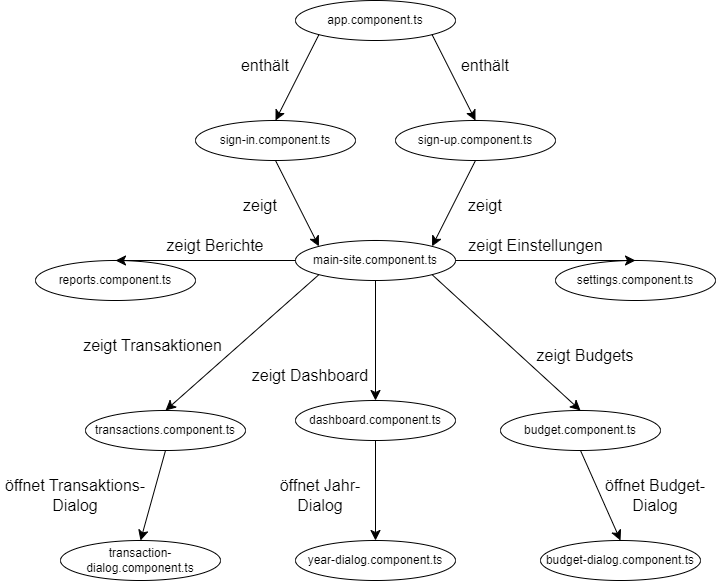

The diagram above was exported from draw.io. Its source (the exported page's mxGraphModel, read from the mxfile embedded in the PNG):
<mxGraphModel dx="1843" dy="817" grid="1" gridSize="10" guides="1" tooltips="1" connect="1" arrows="1" fold="1" page="1" pageScale="1" pageWidth="850" pageHeight="1100" math="0" shadow="0" extFonts="Permanent Marker^https://fonts.googleapis.com/css?family=Permanent+Marker">
  <root>
    <mxCell id="0" />
    <mxCell id="1" parent="0" />
    <mxCell id="dWP1zJCHaRL9WXJ6XAb1-1" value="app.component.ts" style="ellipse;whiteSpace=wrap;html=1;" vertex="1" parent="1">
      <mxGeometry x="345" y="130" width="160" height="40" as="geometry" />
    </mxCell>
    <mxCell id="dWP1zJCHaRL9WXJ6XAb1-2" value="main-site.component.ts" style="ellipse;whiteSpace=wrap;html=1;" vertex="1" parent="1">
      <mxGeometry x="345" y="370" width="160" height="40" as="geometry" />
    </mxCell>
    <mxCell id="dWP1zJCHaRL9WXJ6XAb1-3" value="reports.component.ts" style="ellipse;whiteSpace=wrap;html=1;" vertex="1" parent="1">
      <mxGeometry x="85" y="390" width="160" height="40" as="geometry" />
    </mxCell>
    <mxCell id="dWP1zJCHaRL9WXJ6XAb1-4" value="transactions.component.ts" style="ellipse;whiteSpace=wrap;html=1;" vertex="1" parent="1">
      <mxGeometry x="135" y="540" width="160" height="40" as="geometry" />
    </mxCell>
    <mxCell id="dWP1zJCHaRL9WXJ6XAb1-5" value="dashboard.component.ts" style="ellipse;whiteSpace=wrap;html=1;" vertex="1" parent="1">
      <mxGeometry x="345" y="530" width="160" height="40" as="geometry" />
    </mxCell>
    <mxCell id="dWP1zJCHaRL9WXJ6XAb1-6" value="budget.component.ts" style="ellipse;whiteSpace=wrap;html=1;" vertex="1" parent="1">
      <mxGeometry x="550" y="540" width="160" height="40" as="geometry" />
    </mxCell>
    <mxCell id="dWP1zJCHaRL9WXJ6XAb1-7" value="settings.component.ts" style="ellipse;whiteSpace=wrap;html=1;" vertex="1" parent="1">
      <mxGeometry x="605" y="390" width="160" height="40" as="geometry" />
    </mxCell>
    <mxCell id="dWP1zJCHaRL9WXJ6XAb1-8" value="transaction-dialog.component.ts" style="ellipse;whiteSpace=wrap;html=1;" vertex="1" parent="1">
      <mxGeometry x="110" y="670" width="160" height="40" as="geometry" />
    </mxCell>
    <mxCell id="dWP1zJCHaRL9WXJ6XAb1-9" value="year-dialog.component.ts" style="ellipse;whiteSpace=wrap;html=1;" vertex="1" parent="1">
      <mxGeometry x="345" y="670" width="160" height="40" as="geometry" />
    </mxCell>
    <mxCell id="dWP1zJCHaRL9WXJ6XAb1-10" value="budget-dialog.component.ts" style="ellipse;whiteSpace=wrap;html=1;" vertex="1" parent="1">
      <mxGeometry x="590" y="670" width="160" height="40" as="geometry" />
    </mxCell>
    <mxCell id="dWP1zJCHaRL9WXJ6XAb1-13" value="" style="endArrow=classic;html=1;rounded=0;fontSize=12;startSize=8;endSize=8;curved=1;exitX=0.5;exitY=1;exitDx=0;exitDy=0;entryX=0.5;entryY=0;entryDx=0;entryDy=0;" edge="1" parent="1" source="dWP1zJCHaRL9WXJ6XAb1-2" target="dWP1zJCHaRL9WXJ6XAb1-5">
      <mxGeometry width="50" height="50" relative="1" as="geometry">
        <mxPoint x="435" y="300" as="sourcePoint" />
        <mxPoint x="435" y="380" as="targetPoint" />
      </mxGeometry>
    </mxCell>
    <mxCell id="dWP1zJCHaRL9WXJ6XAb1-14" value="" style="endArrow=classic;html=1;rounded=0;fontSize=12;startSize=8;endSize=8;curved=1;exitX=0;exitY=1;exitDx=0;exitDy=0;entryX=0.5;entryY=0;entryDx=0;entryDy=0;" edge="1" parent="1" source="dWP1zJCHaRL9WXJ6XAb1-2" target="dWP1zJCHaRL9WXJ6XAb1-4">
      <mxGeometry width="50" height="50" relative="1" as="geometry">
        <mxPoint x="445" y="310" as="sourcePoint" />
        <mxPoint x="445" y="390" as="targetPoint" />
      </mxGeometry>
    </mxCell>
    <mxCell id="dWP1zJCHaRL9WXJ6XAb1-15" value="" style="endArrow=classic;html=1;rounded=0;fontSize=12;startSize=8;endSize=8;curved=1;exitX=0;exitY=0.5;exitDx=0;exitDy=0;entryX=0.5;entryY=0;entryDx=0;entryDy=0;" edge="1" parent="1" source="dWP1zJCHaRL9WXJ6XAb1-2" target="dWP1zJCHaRL9WXJ6XAb1-3">
      <mxGeometry width="50" height="50" relative="1" as="geometry">
        <mxPoint x="455" y="320" as="sourcePoint" />
        <mxPoint x="455" y="400" as="targetPoint" />
      </mxGeometry>
    </mxCell>
    <mxCell id="dWP1zJCHaRL9WXJ6XAb1-16" value="" style="endArrow=classic;html=1;rounded=0;fontSize=12;startSize=8;endSize=8;curved=1;exitX=1;exitY=0.5;exitDx=0;exitDy=0;entryX=0.5;entryY=0;entryDx=0;entryDy=0;" edge="1" parent="1" source="dWP1zJCHaRL9WXJ6XAb1-2" target="dWP1zJCHaRL9WXJ6XAb1-7">
      <mxGeometry width="50" height="50" relative="1" as="geometry">
        <mxPoint x="465" y="330" as="sourcePoint" />
        <mxPoint x="465" y="410" as="targetPoint" />
      </mxGeometry>
    </mxCell>
    <mxCell id="dWP1zJCHaRL9WXJ6XAb1-17" value="" style="endArrow=classic;html=1;rounded=0;fontSize=12;startSize=8;endSize=8;curved=1;exitX=1;exitY=1;exitDx=0;exitDy=0;entryX=0.5;entryY=0;entryDx=0;entryDy=0;" edge="1" parent="1" source="dWP1zJCHaRL9WXJ6XAb1-2" target="dWP1zJCHaRL9WXJ6XAb1-6">
      <mxGeometry width="50" height="50" relative="1" as="geometry">
        <mxPoint x="475" y="340" as="sourcePoint" />
        <mxPoint x="475" y="420" as="targetPoint" />
      </mxGeometry>
    </mxCell>
    <mxCell id="dWP1zJCHaRL9WXJ6XAb1-18" value="" style="endArrow=classic;html=1;rounded=0;fontSize=12;startSize=8;endSize=8;curved=1;exitX=0.5;exitY=1;exitDx=0;exitDy=0;entryX=0.5;entryY=0;entryDx=0;entryDy=0;" edge="1" parent="1" source="dWP1zJCHaRL9WXJ6XAb1-5" target="dWP1zJCHaRL9WXJ6XAb1-9">
      <mxGeometry width="50" height="50" relative="1" as="geometry">
        <mxPoint x="485" y="350" as="sourcePoint" />
        <mxPoint x="485" y="430" as="targetPoint" />
      </mxGeometry>
    </mxCell>
    <mxCell id="dWP1zJCHaRL9WXJ6XAb1-19" value="" style="endArrow=classic;html=1;rounded=0;fontSize=12;startSize=8;endSize=8;curved=1;exitX=0.5;exitY=1;exitDx=0;exitDy=0;entryX=0.5;entryY=0;entryDx=0;entryDy=0;" edge="1" parent="1" source="dWP1zJCHaRL9WXJ6XAb1-6" target="dWP1zJCHaRL9WXJ6XAb1-10">
      <mxGeometry width="50" height="50" relative="1" as="geometry">
        <mxPoint x="495" y="360" as="sourcePoint" />
        <mxPoint x="495" y="440" as="targetPoint" />
      </mxGeometry>
    </mxCell>
    <mxCell id="dWP1zJCHaRL9WXJ6XAb1-20" value="" style="endArrow=classic;html=1;rounded=0;fontSize=12;startSize=8;endSize=8;curved=1;exitX=0.5;exitY=1;exitDx=0;exitDy=0;entryX=0.5;entryY=0;entryDx=0;entryDy=0;" edge="1" parent="1" source="dWP1zJCHaRL9WXJ6XAb1-4" target="dWP1zJCHaRL9WXJ6XAb1-8">
      <mxGeometry width="50" height="50" relative="1" as="geometry">
        <mxPoint x="505" y="370" as="sourcePoint" />
        <mxPoint x="505" y="450" as="targetPoint" />
      </mxGeometry>
    </mxCell>
    <mxCell id="dWP1zJCHaRL9WXJ6XAb1-21" value="sign-up.component.ts" style="ellipse;whiteSpace=wrap;html=1;" vertex="1" parent="1">
      <mxGeometry x="445" y="250" width="160" height="40" as="geometry" />
    </mxCell>
    <mxCell id="dWP1zJCHaRL9WXJ6XAb1-22" value="" style="endArrow=classic;html=1;rounded=0;fontSize=12;startSize=8;endSize=8;curved=1;exitX=0.5;exitY=1;exitDx=0;exitDy=0;entryX=1;entryY=0;entryDx=0;entryDy=0;" edge="1" parent="1" source="dWP1zJCHaRL9WXJ6XAb1-21" target="dWP1zJCHaRL9WXJ6XAb1-2">
      <mxGeometry width="50" height="50" relative="1" as="geometry">
        <mxPoint x="435" y="420" as="sourcePoint" />
        <mxPoint x="435" y="500" as="targetPoint" />
      </mxGeometry>
    </mxCell>
    <mxCell id="dWP1zJCHaRL9WXJ6XAb1-23" value="" style="endArrow=classic;html=1;rounded=0;fontSize=12;startSize=8;endSize=8;curved=1;exitX=1;exitY=1;exitDx=0;exitDy=0;entryX=0.5;entryY=0;entryDx=0;entryDy=0;" edge="1" parent="1" source="dWP1zJCHaRL9WXJ6XAb1-1" target="dWP1zJCHaRL9WXJ6XAb1-21">
      <mxGeometry width="50" height="50" relative="1" as="geometry">
        <mxPoint x="445" y="430" as="sourcePoint" />
        <mxPoint x="475" y="210" as="targetPoint" />
      </mxGeometry>
    </mxCell>
    <mxCell id="dWP1zJCHaRL9WXJ6XAb1-24" value="sign-in.component.ts" style="ellipse;whiteSpace=wrap;html=1;" vertex="1" parent="1">
      <mxGeometry x="245" y="250" width="160" height="40" as="geometry" />
    </mxCell>
    <mxCell id="dWP1zJCHaRL9WXJ6XAb1-25" value="" style="endArrow=classic;html=1;rounded=0;fontSize=12;startSize=8;endSize=8;curved=1;exitX=0;exitY=1;exitDx=0;exitDy=0;entryX=0.5;entryY=0;entryDx=0;entryDy=0;" edge="1" parent="1" source="dWP1zJCHaRL9WXJ6XAb1-1" target="dWP1zJCHaRL9WXJ6XAb1-24">
      <mxGeometry width="50" height="50" relative="1" as="geometry">
        <mxPoint x="435" y="180" as="sourcePoint" />
        <mxPoint x="535" y="260" as="targetPoint" />
      </mxGeometry>
    </mxCell>
    <mxCell id="dWP1zJCHaRL9WXJ6XAb1-26" value="" style="endArrow=classic;html=1;rounded=0;fontSize=12;startSize=8;endSize=8;curved=1;exitX=0.5;exitY=1;exitDx=0;exitDy=0;entryX=0;entryY=0;entryDx=0;entryDy=0;" edge="1" parent="1" source="dWP1zJCHaRL9WXJ6XAb1-24" target="dWP1zJCHaRL9WXJ6XAb1-2">
      <mxGeometry width="50" height="50" relative="1" as="geometry">
        <mxPoint x="535" y="300" as="sourcePoint" />
        <mxPoint x="492" y="386" as="targetPoint" />
      </mxGeometry>
    </mxCell>
    <mxCell id="dWP1zJCHaRL9WXJ6XAb1-27" value="enthält" style="text;html=1;align=center;verticalAlign=middle;whiteSpace=wrap;rounded=0;fontSize=16;" vertex="1" parent="1">
      <mxGeometry x="505" y="180" width="60" height="30" as="geometry" />
    </mxCell>
    <mxCell id="dWP1zJCHaRL9WXJ6XAb1-28" value="enthält" style="text;html=1;align=center;verticalAlign=middle;whiteSpace=wrap;rounded=0;fontSize=16;" vertex="1" parent="1">
      <mxGeometry x="285" y="180" width="60" height="30" as="geometry" />
    </mxCell>
    <mxCell id="dWP1zJCHaRL9WXJ6XAb1-29" value="zeigt" style="text;html=1;align=center;verticalAlign=middle;whiteSpace=wrap;rounded=0;fontSize=16;" vertex="1" parent="1">
      <mxGeometry x="505" y="320" width="60" height="30" as="geometry" />
    </mxCell>
    <mxCell id="dWP1zJCHaRL9WXJ6XAb1-30" value="zeigt" style="text;html=1;align=center;verticalAlign=middle;whiteSpace=wrap;rounded=0;fontSize=16;" vertex="1" parent="1">
      <mxGeometry x="280" y="320" width="60" height="30" as="geometry" />
    </mxCell>
    <mxCell id="dWP1zJCHaRL9WXJ6XAb1-31" value="zeigt Berichte" style="text;html=1;align=center;verticalAlign=middle;whiteSpace=wrap;rounded=0;fontSize=16;" vertex="1" parent="1">
      <mxGeometry x="210" y="360" width="110" height="30" as="geometry" />
    </mxCell>
    <mxCell id="dWP1zJCHaRL9WXJ6XAb1-32" value="zeigt Einstellungen" style="text;html=1;align=center;verticalAlign=middle;whiteSpace=wrap;rounded=0;fontSize=16;" vertex="1" parent="1">
      <mxGeometry x="512.5" y="360" width="145" height="30" as="geometry" />
    </mxCell>
    <mxCell id="dWP1zJCHaRL9WXJ6XAb1-33" value="zeigt Transaktionen" style="text;html=1;align=center;verticalAlign=middle;whiteSpace=wrap;rounded=0;fontSize=16;rotation=0;" vertex="1" parent="1">
      <mxGeometry x="125" y="460" width="155" height="30" as="geometry" />
    </mxCell>
    <mxCell id="dWP1zJCHaRL9WXJ6XAb1-34" value="zeigt Dashboard" style="text;html=1;align=center;verticalAlign=middle;whiteSpace=wrap;rounded=0;fontSize=16;rotation=0;" vertex="1" parent="1">
      <mxGeometry x="295" y="490" width="130" height="30" as="geometry" />
    </mxCell>
    <mxCell id="dWP1zJCHaRL9WXJ6XAb1-35" value="zeigt Budgets" style="text;html=1;align=center;verticalAlign=middle;whiteSpace=wrap;rounded=0;fontSize=16;rotation=0;" vertex="1" parent="1">
      <mxGeometry x="580" y="470" width="110" height="30" as="geometry" />
    </mxCell>
    <mxCell id="dWP1zJCHaRL9WXJ6XAb1-36" value="öffnet Budget-Dialog" style="text;html=1;align=center;verticalAlign=middle;whiteSpace=wrap;rounded=0;fontSize=16;rotation=0;" vertex="1" parent="1">
      <mxGeometry x="640" y="610" width="130" height="30" as="geometry" />
    </mxCell>
    <mxCell id="dWP1zJCHaRL9WXJ6XAb1-37" value="öffnet Transaktions-Dialog" style="text;html=1;align=center;verticalAlign=middle;whiteSpace=wrap;rounded=0;fontSize=16;rotation=0;" vertex="1" parent="1">
      <mxGeometry x="50" y="610" width="150" height="30" as="geometry" />
    </mxCell>
    <mxCell id="dWP1zJCHaRL9WXJ6XAb1-38" value="öffnet Jahr-Dialog" style="text;html=1;align=center;verticalAlign=middle;whiteSpace=wrap;rounded=0;fontSize=16;rotation=0;" vertex="1" parent="1">
      <mxGeometry x="315" y="610" width="110" height="30" as="geometry" />
    </mxCell>
  </root>
</mxGraphModel>